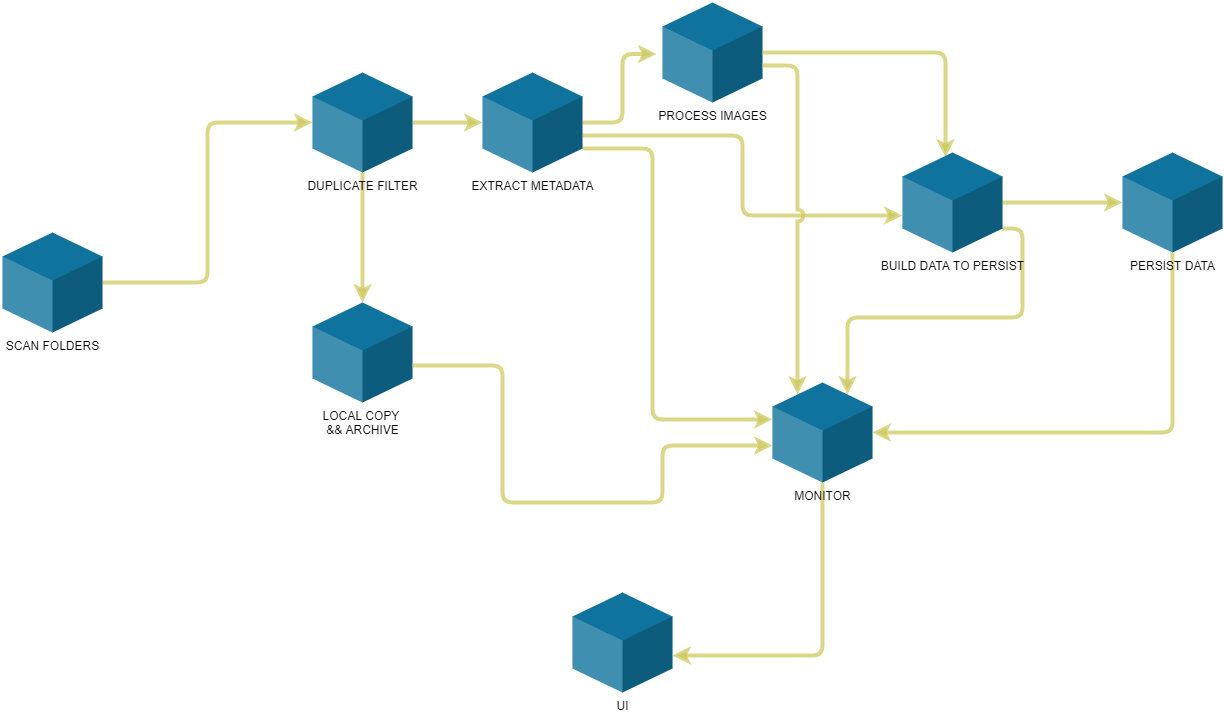

The diagram above was exported from draw.io. Its source (the exported page's mxGraphModel, read from the mxfile embedded in the PNG):
<mxGraphModel dx="2062" dy="2049" grid="1" gridSize="10" guides="1" tooltips="1" connect="1" arrows="1" fold="1" page="1" pageScale="1" pageWidth="1169" pageHeight="827" math="0" shadow="0">
  <root>
    <mxCell id="0" />
    <mxCell id="1" parent="0" />
    <mxCell id="nh8X7Y2YHD6xjgHw0moj-4" style="edgeStyle=orthogonalEdgeStyle;rounded=1;orthogonalLoop=1;jettySize=auto;html=1;entryX=0;entryY=0;entryDx=0;entryDy=50;entryPerimeter=0;strokeWidth=4;opacity=70;fillColor=#6a00ff;strokeColor=#CCC858;" parent="1" source="nh8X7Y2YHD6xjgHw0moj-1" target="nh8X7Y2YHD6xjgHw0moj-2" edge="1">
      <mxGeometry relative="1" as="geometry" />
    </mxCell>
    <mxCell id="nh8X7Y2YHD6xjgHw0moj-1" value="SCAN FOLDERS" style="verticalLabelPosition=bottom;verticalAlign=top;html=1;shape=mxgraph.infographic.shadedCube;isoAngle=15;fillColor=#10739E;strokeWidth=4;strokeColor=none;" parent="1" vertex="1">
      <mxGeometry x="150" y="-430" width="100" height="100" as="geometry" />
    </mxCell>
    <mxCell id="nh8X7Y2YHD6xjgHw0moj-5" style="edgeStyle=orthogonalEdgeStyle;rounded=1;orthogonalLoop=1;jettySize=auto;html=1;entryX=0;entryY=0;entryDx=0;entryDy=50;entryPerimeter=0;strokeWidth=4;opacity=70;fillColor=#6a00ff;strokeColor=#CCC858;" parent="1" source="nh8X7Y2YHD6xjgHw0moj-2" target="nh8X7Y2YHD6xjgHw0moj-3" edge="1">
      <mxGeometry relative="1" as="geometry" />
    </mxCell>
    <mxCell id="nh8X7Y2YHD6xjgHw0moj-14" value="" style="edgeStyle=orthogonalEdgeStyle;rounded=1;orthogonalLoop=1;jettySize=auto;html=1;strokeWidth=4;opacity=70;fillColor=#6a00ff;strokeColor=#CCC858;" parent="1" source="nh8X7Y2YHD6xjgHw0moj-2" target="nh8X7Y2YHD6xjgHw0moj-13" edge="1">
      <mxGeometry relative="1" as="geometry" />
    </mxCell>
    <mxCell id="nh8X7Y2YHD6xjgHw0moj-2" value="DUPLICATE FILTER" style="verticalLabelPosition=bottom;verticalAlign=top;html=1;shape=mxgraph.infographic.shadedCube;isoAngle=15;fillColor=#10739E;strokeWidth=4;strokeColor=none;" parent="1" vertex="1">
      <mxGeometry x="460" y="-590" width="100" height="100" as="geometry" />
    </mxCell>
    <mxCell id="nh8X7Y2YHD6xjgHw0moj-7" style="edgeStyle=orthogonalEdgeStyle;rounded=1;orthogonalLoop=1;jettySize=auto;html=1;entryX=-0.06;entryY=0.515;entryDx=0;entryDy=0;entryPerimeter=0;strokeWidth=4;opacity=70;fillColor=#6a00ff;strokeColor=#CCC858;" parent="1" source="nh8X7Y2YHD6xjgHw0moj-3" target="nh8X7Y2YHD6xjgHw0moj-6" edge="1">
      <mxGeometry relative="1" as="geometry" />
    </mxCell>
    <mxCell id="nh8X7Y2YHD6xjgHw0moj-9" style="edgeStyle=orthogonalEdgeStyle;rounded=1;orthogonalLoop=1;jettySize=auto;html=1;entryX=0;entryY=0;entryDx=0;entryDy=62.9960620459942;entryPerimeter=0;exitX=0;exitY=0;exitDx=100;exitDy=62.9960620459942;exitPerimeter=0;strokeWidth=4;opacity=70;fillColor=#6a00ff;strokeColor=#CCC858;" parent="1" source="nh8X7Y2YHD6xjgHw0moj-3" target="nh8X7Y2YHD6xjgHw0moj-8" edge="1">
      <mxGeometry relative="1" as="geometry" />
    </mxCell>
    <mxCell id="nh8X7Y2YHD6xjgHw0moj-21" style="edgeStyle=orthogonalEdgeStyle;rounded=1;jumpStyle=arc;orthogonalLoop=1;jettySize=auto;html=1;entryX=0;entryY=0;entryDx=0;entryDy=37.0039379540058;entryPerimeter=0;strokeWidth=4;opacity=70;fillColor=#6a00ff;strokeColor=#CCC858;exitX=0;exitY=0;exitDx=100;exitDy=75.9921240919884;exitPerimeter=0;" parent="1" source="nh8X7Y2YHD6xjgHw0moj-3" target="nh8X7Y2YHD6xjgHw0moj-17" edge="1">
      <mxGeometry relative="1" as="geometry">
        <mxPoint x="750" y="-514" as="sourcePoint" />
        <Array as="points">
          <mxPoint x="800" y="-514" />
          <mxPoint x="800" y="-243" />
        </Array>
      </mxGeometry>
    </mxCell>
    <mxCell id="nh8X7Y2YHD6xjgHw0moj-3" value="EXTRACT METADATA" style="verticalLabelPosition=bottom;verticalAlign=top;html=1;shape=mxgraph.infographic.shadedCube;isoAngle=15;fillColor=#10739E;strokeWidth=4;strokeColor=none;" parent="1" vertex="1">
      <mxGeometry x="630" y="-590" width="100" height="100" as="geometry" />
    </mxCell>
    <mxCell id="nh8X7Y2YHD6xjgHw0moj-12" style="edgeStyle=orthogonalEdgeStyle;rounded=1;orthogonalLoop=1;jettySize=auto;html=1;exitX=0;exitY=0;exitDx=100;exitDy=50;exitPerimeter=0;entryX=0.43;entryY=0.05;entryDx=0;entryDy=0;entryPerimeter=0;strokeWidth=4;opacity=70;fillColor=#6a00ff;strokeColor=#CCC858;" parent="1" source="nh8X7Y2YHD6xjgHw0moj-6" target="nh8X7Y2YHD6xjgHw0moj-8" edge="1">
      <mxGeometry relative="1" as="geometry" />
    </mxCell>
    <mxCell id="nh8X7Y2YHD6xjgHw0moj-20" style="edgeStyle=orthogonalEdgeStyle;rounded=1;orthogonalLoop=1;jettySize=auto;html=1;entryX=0;entryY=0;entryDx=25;entryDy=12.0039379540058;entryPerimeter=0;jumpStyle=arc;exitX=0;exitY=0;exitDx=100;exitDy=62.9960620459942;exitPerimeter=0;strokeWidth=4;opacity=70;fillColor=#6a00ff;strokeColor=#CCC858;" parent="1" source="nh8X7Y2YHD6xjgHw0moj-6" target="nh8X7Y2YHD6xjgHw0moj-17" edge="1">
      <mxGeometry relative="1" as="geometry" />
    </mxCell>
    <mxCell id="nh8X7Y2YHD6xjgHw0moj-6" value="PROCESS IMAGES" style="verticalLabelPosition=bottom;verticalAlign=top;html=1;shape=mxgraph.infographic.shadedCube;isoAngle=15;fillColor=#10739E;strokeWidth=4;strokeColor=none;" parent="1" vertex="1">
      <mxGeometry x="810" y="-660" width="100" height="100" as="geometry" />
    </mxCell>
    <mxCell id="nh8X7Y2YHD6xjgHw0moj-16" value="" style="edgeStyle=orthogonalEdgeStyle;rounded=1;orthogonalLoop=1;jettySize=auto;html=1;strokeWidth=4;opacity=70;fillColor=#6a00ff;strokeColor=#CCC858;" parent="1" source="nh8X7Y2YHD6xjgHw0moj-8" target="nh8X7Y2YHD6xjgHw0moj-15" edge="1">
      <mxGeometry relative="1" as="geometry" />
    </mxCell>
    <mxCell id="nh8X7Y2YHD6xjgHw0moj-18" value="" style="edgeStyle=orthogonalEdgeStyle;rounded=1;orthogonalLoop=1;jettySize=auto;html=1;exitX=0;exitY=0;exitDx=100;exitDy=75.9921240919884;exitPerimeter=0;strokeWidth=4;opacity=70;fillColor=#6a00ff;strokeColor=#CCC858;entryX=0;entryY=0;entryDx=75;entryDy=12.0039379540058;entryPerimeter=0;" parent="1" source="nh8X7Y2YHD6xjgHw0moj-8" target="nh8X7Y2YHD6xjgHw0moj-17" edge="1">
      <mxGeometry relative="1" as="geometry" />
    </mxCell>
    <mxCell id="nh8X7Y2YHD6xjgHw0moj-8" value="BUILD DATA TO PERSIST" style="verticalLabelPosition=bottom;verticalAlign=top;html=1;shape=mxgraph.infographic.shadedCube;isoAngle=15;fillColor=#10739E;strokeWidth=4;strokeColor=none;" parent="1" vertex="1">
      <mxGeometry x="1050" y="-510" width="100" height="100" as="geometry" />
    </mxCell>
    <mxCell id="nh8X7Y2YHD6xjgHw0moj-22" style="edgeStyle=orthogonalEdgeStyle;rounded=1;jumpStyle=arc;orthogonalLoop=1;jettySize=auto;html=1;entryX=0;entryY=0;entryDx=0;entryDy=62.9960620459942;entryPerimeter=0;strokeWidth=4;opacity=70;fillColor=#6a00ff;strokeColor=#CCC858;exitX=0;exitY=0;exitDx=100;exitDy=62.9960620459942;exitPerimeter=0;" parent="1" source="nh8X7Y2YHD6xjgHw0moj-13" target="nh8X7Y2YHD6xjgHw0moj-17" edge="1">
      <mxGeometry relative="1" as="geometry">
        <mxPoint x="870" y="-210" as="targetPoint" />
        <Array as="points">
          <mxPoint x="650" y="-297" />
          <mxPoint x="650" y="-160" />
          <mxPoint x="810" y="-160" />
          <mxPoint x="810" y="-217" />
        </Array>
      </mxGeometry>
    </mxCell>
    <mxCell id="nh8X7Y2YHD6xjgHw0moj-13" value="LOCAL COPY&amp;nbsp;&lt;br&gt;&amp;amp;&amp;amp; ARCHIVE" style="verticalLabelPosition=bottom;verticalAlign=top;html=1;shape=mxgraph.infographic.shadedCube;isoAngle=15;fillColor=#10739E;strokeWidth=4;strokeColor=none;" parent="1" vertex="1">
      <mxGeometry x="460" y="-360" width="100" height="100" as="geometry" />
    </mxCell>
    <mxCell id="nh8X7Y2YHD6xjgHw0moj-19" style="edgeStyle=orthogonalEdgeStyle;rounded=1;orthogonalLoop=1;jettySize=auto;html=1;entryX=0;entryY=0;entryDx=100;entryDy=50;entryPerimeter=0;exitX=0.5;exitY=1;exitDx=0;exitDy=0;exitPerimeter=0;strokeWidth=4;opacity=70;fillColor=#6a00ff;strokeColor=#CCC858;" parent="1" source="nh8X7Y2YHD6xjgHw0moj-15" target="nh8X7Y2YHD6xjgHw0moj-17" edge="1">
      <mxGeometry relative="1" as="geometry">
        <Array as="points">
          <mxPoint x="1320" y="-230" />
        </Array>
      </mxGeometry>
    </mxCell>
    <mxCell id="nh8X7Y2YHD6xjgHw0moj-15" value="PERSIST DATA" style="verticalLabelPosition=bottom;verticalAlign=top;html=1;shape=mxgraph.infographic.shadedCube;isoAngle=15;fillColor=#10739E;strokeWidth=4;strokeColor=none;" parent="1" vertex="1">
      <mxGeometry x="1270" y="-510" width="100" height="100" as="geometry" />
    </mxCell>
    <mxCell id="_ziEZLHXUG1H8q8EbaED-3" style="edgeStyle=orthogonalEdgeStyle;orthogonalLoop=1;jettySize=auto;html=1;entryX=0;entryY=0;entryDx=100;entryDy=62.9960620459942;entryPerimeter=0;strokeColor=#CCC858;strokeWidth=4;fillColor=#6a00ff;opacity=70;jumpStyle=arc;exitX=0.5;exitY=1;exitDx=0;exitDy=0;exitPerimeter=0;" edge="1" parent="1" source="nh8X7Y2YHD6xjgHw0moj-17" target="_ziEZLHXUG1H8q8EbaED-1">
      <mxGeometry relative="1" as="geometry" />
    </mxCell>
    <mxCell id="nh8X7Y2YHD6xjgHw0moj-17" value="MONITOR" style="verticalLabelPosition=bottom;verticalAlign=top;html=1;shape=mxgraph.infographic.shadedCube;isoAngle=15;fillColor=#10739E;strokeWidth=4;strokeColor=none;" parent="1" vertex="1">
      <mxGeometry x="920" y="-280" width="100" height="100" as="geometry" />
    </mxCell>
    <mxCell id="_ziEZLHXUG1H8q8EbaED-1" value="UI" style="verticalLabelPosition=bottom;verticalAlign=top;html=1;shape=mxgraph.infographic.shadedCube;isoAngle=15;fillColor=#10739E;strokeWidth=4;strokeColor=none;" vertex="1" parent="1">
      <mxGeometry x="720" y="-70" width="100" height="100" as="geometry" />
    </mxCell>
  </root>
</mxGraphModel>